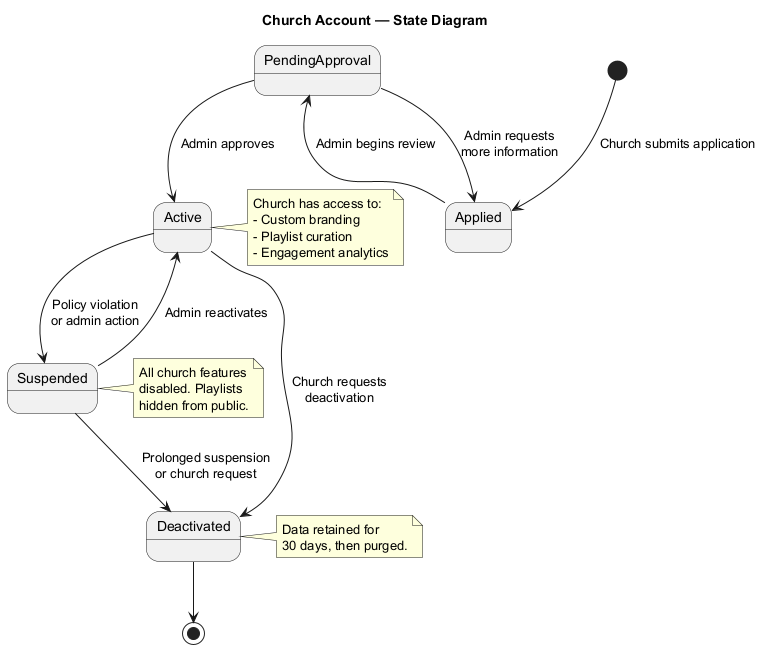

The diagram above was rendered by PlantUML. Its source (embedded in the PNG):
@startuml state-church-account
title Church Account — State Diagram

[*] --> Applied : Church submits application

Applied --> PendingApproval : Admin begins review

PendingApproval --> Active : Admin approves
PendingApproval --> Applied : Admin requests\nmore information

Active --> Suspended : Policy violation\nor admin action
Suspended --> Active : Admin reactivates
Suspended --> Deactivated : Prolonged suspension\nor church request

Active --> Deactivated : Church requests\ndeactivation

Deactivated --> [*]

note right of Active
  Church has access to:
  - Custom branding
  - Playlist curation
  - Engagement analytics
end note

note right of Suspended
  All church features
  disabled. Playlists
  hidden from public.
end note

note right of Deactivated
  Data retained for
  30 days, then purged.
end note

@enduml